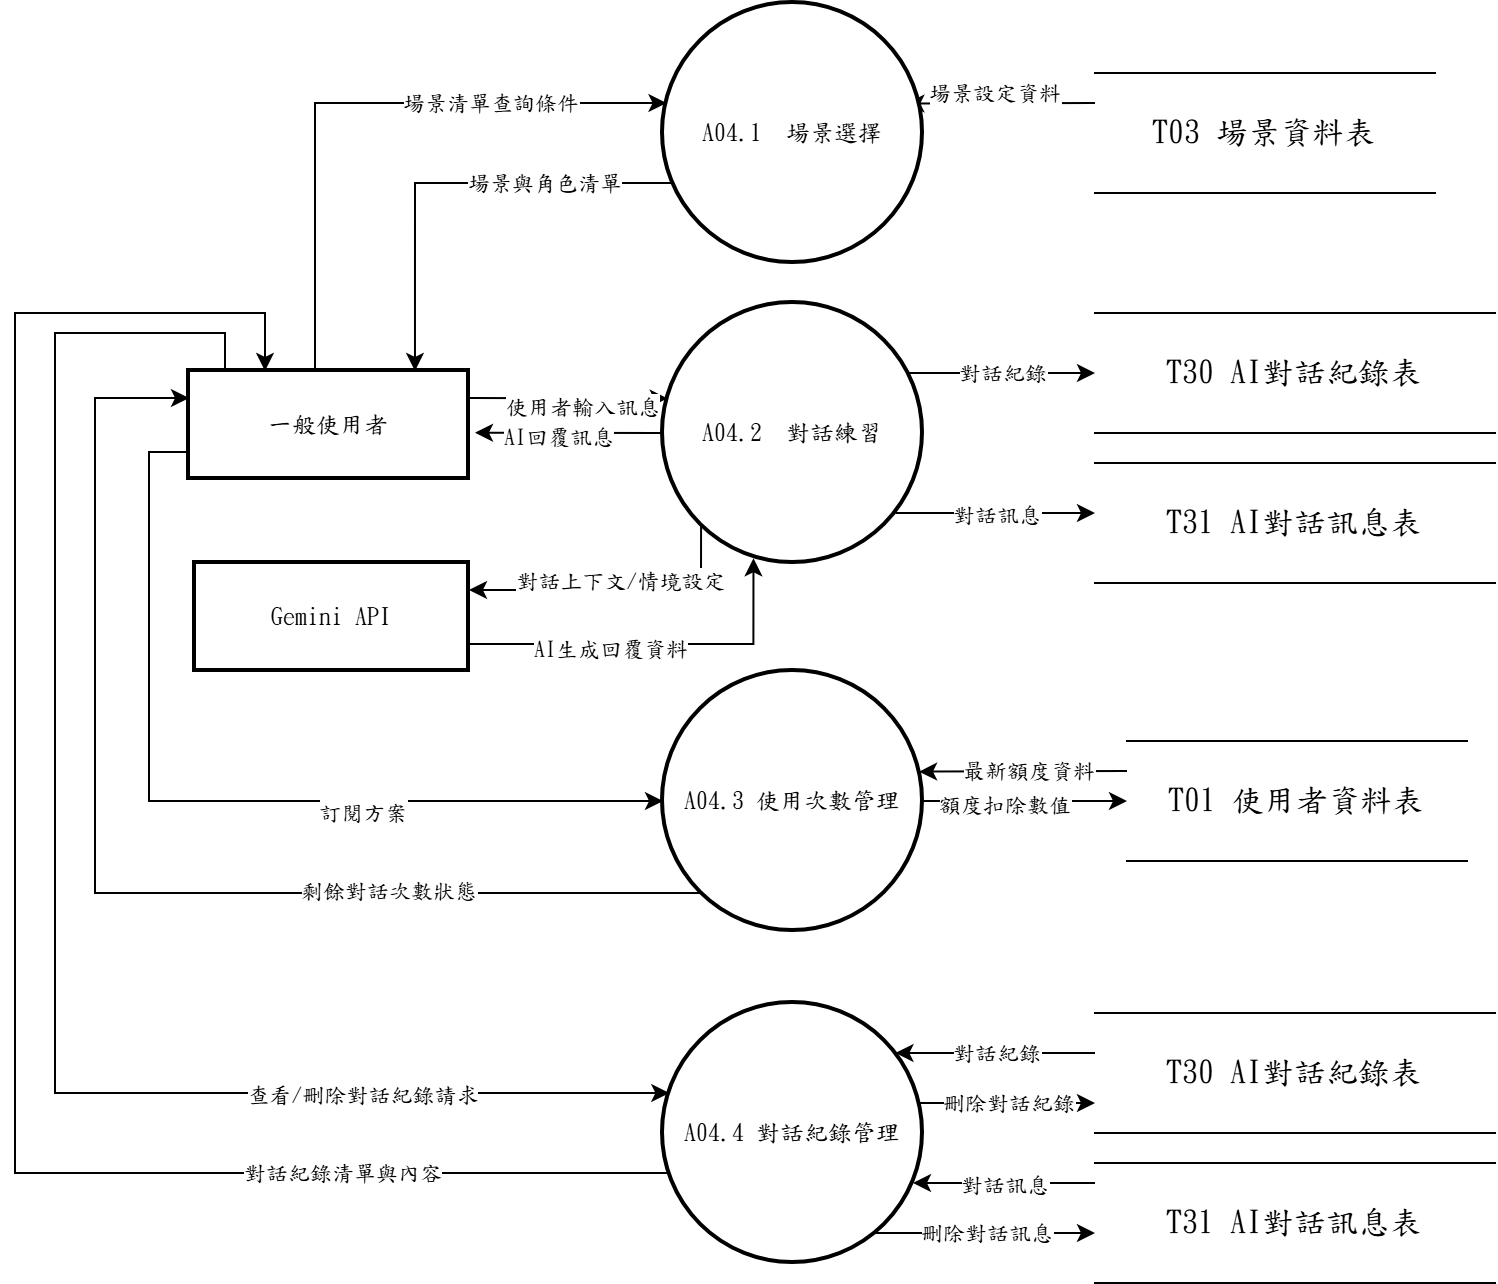

The diagram above was exported from draw.io. Its source (the exported page's mxGraphModel, read from the mxfile embedded in the PNG):
<mxGraphModel dx="1030" dy="562" grid="1" gridSize="10" guides="1" tooltips="1" connect="1" arrows="1" fold="1" page="1" pageScale="1" pageWidth="827" pageHeight="1169" math="0" shadow="0">
  <root>
    <mxCell id="0" />
    <mxCell id="1" parent="0" />
    <mxCell id="Xa2ZXET898YKTA5-RfnZ-1" parent="1" style="shape=partialRectangle;whiteSpace=wrap;html=1;left=0;right=0;fontFamily=標楷體;" value="&lt;span lang=&quot;EN-US&quot; style=&quot;font-size: 12pt;&quot;&gt;T03&amp;nbsp;&lt;/span&gt;&lt;span style=&quot;font-size: 12pt;&quot;&gt;場景資料表&lt;/span&gt;" vertex="1">
      <mxGeometry height="60" width="170" x="1140" y="595" as="geometry" />
    </mxCell>
    <mxCell id="5VRkM6_numaCtpC3xeuk-3" parent="1" style="ellipse;aspect=fixed;strokeWidth=2;whiteSpace=wrap;fontFamily=標楷體;" value="A04.3 使用次數管理" vertex="1">
      <mxGeometry height="130" width="130" x="924" y="894" as="geometry" />
    </mxCell>
    <mxCell id="Xa2ZXET898YKTA5-RfnZ-2" parent="1" style="shape=partialRectangle;whiteSpace=wrap;html=1;left=0;right=0;fontFamily=標楷體;" value="&lt;span lang=&quot;EN-US&quot; style=&quot;font-size: 12pt;&quot;&gt;T01&amp;nbsp;&lt;/span&gt;&lt;span style=&quot;font-size: 12pt;&quot;&gt;使用者資料表&lt;/span&gt;" vertex="1">
      <mxGeometry height="60" width="170" x="1156" y="929" as="geometry" />
    </mxCell>
    <mxCell id="5VRkM6_numaCtpC3xeuk-5" edge="1" parent="1" source="Xa2ZXET898YKTA5-RfnZ-5" style="edgeStyle=orthogonalEdgeStyle;rounded=0;orthogonalLoop=1;jettySize=auto;html=1;exitX=0.0385;exitY=0.6923;exitDx=0;exitDy=0;exitPerimeter=0;entryX=0.8071;entryY=0.0000;entryDx=0;entryDy=0;entryPerimeter=0;" target="Xa2ZXET898YKTA5-RfnZ-3">
      <mxGeometry relative="1" as="geometry">
        <Array as="points">
          <mxPoint x="800" y="650" />
        </Array>
      </mxGeometry>
    </mxCell>
    <mxCell id="5VRkM6_numaCtpC3xeuk-10" connectable="0" parent="5VRkM6_numaCtpC3xeuk-5" style="edgeLabel;html=1;align=center;verticalAlign=middle;resizable=0;points=[];fontFamily=標楷體;" value="場景與角色清單" vertex="1">
      <mxGeometry relative="1" x="-0.4215" as="geometry">
        <mxPoint as="offset" />
      </mxGeometry>
    </mxCell>
    <mxCell id="5VRkM6_numaCtpC3xeuk-2" parent="1" style="ellipse;aspect=fixed;strokeWidth=2;whiteSpace=wrap;fontFamily=標楷體;" value="A04.2  對話練習" vertex="1">
      <mxGeometry height="130" width="130" x="924" y="710" as="geometry" />
    </mxCell>
    <mxCell id="5VRkM6_numaCtpC3xeuk-4" edge="1" parent="1" source="Xa2ZXET898YKTA5-RfnZ-3" style="edgeStyle=orthogonalEdgeStyle;rounded=0;orthogonalLoop=1;jettySize=auto;html=1;exitX=0.4500;exitY=0.0000;exitDx=0;exitDy=0;exitPerimeter=0;entryX=0.0135;entryY=0.3846;entryDx=0;entryDy=0;entryPerimeter=0;" target="Xa2ZXET898YKTA5-RfnZ-5">
      <mxGeometry relative="1" as="geometry">
        <Array as="points">
          <mxPoint x="750" y="610" />
        </Array>
      </mxGeometry>
    </mxCell>
    <mxCell id="5VRkM6_numaCtpC3xeuk-9" connectable="0" parent="5VRkM6_numaCtpC3xeuk-4" style="edgeLabel;html=1;align=center;verticalAlign=middle;resizable=0;points=[];fontFamily=標楷體;" value="場景清單查詢條件" vertex="1">
      <mxGeometry relative="1" x="0.4326" as="geometry">
        <mxPoint as="offset" />
      </mxGeometry>
    </mxCell>
    <mxCell id="5VRkM6_numaCtpC3xeuk-13" edge="1" parent="1" source="Xa2ZXET898YKTA5-RfnZ-3" style="edgeStyle=none;rounded=0;orthogonalLoop=1;jettySize=auto;html=1;exitX=1;exitY=0.25;exitDx=0;exitDy=0;entryX=0.018;entryY=0.367;entryDx=0;entryDy=0;entryPerimeter=0;fontFamily=標楷體;" target="5VRkM6_numaCtpC3xeuk-2">
      <mxGeometry relative="1" as="geometry" />
    </mxCell>
    <mxCell id="5VRkM6_numaCtpC3xeuk-18" connectable="0" parent="5VRkM6_numaCtpC3xeuk-13" style="edgeLabel;html=1;align=center;verticalAlign=middle;resizable=0;points=[];fontFamily=標楷體;" value="使用者輸入訊息" vertex="1">
      <mxGeometry relative="1" x="0.1396" y="-4" as="geometry">
        <mxPoint as="offset" />
      </mxGeometry>
    </mxCell>
    <mxCell id="5VRkM6_numaCtpC3xeuk-22" edge="1" parent="1" source="Xa2ZXET898YKTA5-RfnZ-3" style="edgeStyle=orthogonalEdgeStyle;rounded=0;orthogonalLoop=1;jettySize=auto;html=1;exitX=0;exitY=0.75;exitDx=0;exitDy=0;entryX=0;entryY=0.5;entryDx=0;entryDy=0;elbow=vertical;fontFamily=標楷體;" target="5VRkM6_numaCtpC3xeuk-3">
      <mxGeometry relative="1" as="geometry" />
    </mxCell>
    <mxCell id="5VRkM6_numaCtpC3xeuk-27" connectable="0" parent="5VRkM6_numaCtpC3xeuk-22" style="edgeLabel;html=1;align=center;verticalAlign=middle;resizable=0;points=[];fontFamily=標楷體;" value="訂閱方案" vertex="1">
      <mxGeometry relative="1" x="0.3315" y="-5" as="geometry">
        <mxPoint as="offset" />
      </mxGeometry>
    </mxCell>
    <mxCell id="5VRkM6_numaCtpC3xeuk-17" edge="1" parent="1" source="Xa2ZXET898YKTA5-RfnZ-4" style="edgeStyle=orthogonalEdgeStyle;rounded=0;orthogonalLoop=1;jettySize=auto;html=1;exitX=1;exitY=0.75;exitDx=0;exitDy=0;entryX=0.348;entryY=0.982;entryDx=0;entryDy=0;entryPerimeter=0;fontFamily=標楷體;" target="5VRkM6_numaCtpC3xeuk-2">
      <mxGeometry relative="1" as="geometry">
        <Array as="points">
          <mxPoint x="970" y="881" />
          <mxPoint x="970" y="838" />
        </Array>
      </mxGeometry>
    </mxCell>
    <mxCell id="5VRkM6_numaCtpC3xeuk-21" connectable="0" parent="5VRkM6_numaCtpC3xeuk-17" style="edgeLabel;html=1;align=center;verticalAlign=middle;resizable=0;points=[];fontFamily=標楷體;" value="AI生成回覆資料" vertex="1">
      <mxGeometry relative="1" x="-0.2472" y="-2" as="geometry">
        <mxPoint as="offset" />
      </mxGeometry>
    </mxCell>
    <mxCell id="Xa2ZXET898YKTA5-RfnZ-3" parent="1" style="whiteSpace=wrap;strokeWidth=2;fontFamily=標楷體;" value="一般使用者" vertex="1">
      <mxGeometry height="54" width="140" x="687" y="744" as="geometry" />
    </mxCell>
    <mxCell id="5VRkM6_numaCtpC3xeuk-25" edge="1" parent="1" source="Xa2ZXET898YKTA5-RfnZ-2" style="edgeStyle=none;rounded=0;orthogonalLoop=1;jettySize=auto;html=1;exitX=0;exitY=0.25;exitDx=0;exitDy=0;entryX=0.985;entryY=0.387;entryDx=0;entryDy=0;entryPerimeter=0;fontFamily=標楷體;" target="5VRkM6_numaCtpC3xeuk-3">
      <mxGeometry relative="1" as="geometry" />
    </mxCell>
    <mxCell id="5VRkM6_numaCtpC3xeuk-30" connectable="0" parent="5VRkM6_numaCtpC3xeuk-25" style="edgeLabel;html=1;align=center;verticalAlign=middle;resizable=0;points=[];fontFamily=標楷體;" value="最新額度資料" vertex="1">
      <mxGeometry relative="1" x="-0.0526" y="-1" as="geometry">
        <mxPoint as="offset" />
      </mxGeometry>
    </mxCell>
    <mxCell id="5VRkM6_numaCtpC3xeuk-7" edge="1" parent="1" source="Xa2ZXET898YKTA5-RfnZ-1" style="edgeStyle=none;rounded=0;orthogonalLoop=1;jettySize=auto;html=1;exitX=0;exitY=0.25;exitDx=0;exitDy=0;entryX=0.936;entryY=0.387;entryDx=0;entryDy=0;entryPerimeter=0;fontFamily=標楷體;" target="Xa2ZXET898YKTA5-RfnZ-5">
      <mxGeometry relative="1" as="geometry" />
    </mxCell>
    <mxCell id="5VRkM6_numaCtpC3xeuk-12" connectable="0" parent="5VRkM6_numaCtpC3xeuk-7" style="edgeLabel;html=1;align=center;verticalAlign=middle;resizable=0;points=[];fontFamily=標楷體;" value="場景設定資料" vertex="1">
      <mxGeometry relative="1" x="0.0616" y="-6" as="geometry">
        <mxPoint as="offset" />
      </mxGeometry>
    </mxCell>
    <mxCell id="Xa2ZXET898YKTA5-RfnZ-4" parent="1" style="whiteSpace=wrap;strokeWidth=2;fontFamily=標楷體;" value="Gemini API" vertex="1">
      <mxGeometry height="54" width="137" x="690" y="840" as="geometry" />
    </mxCell>
    <mxCell id="Xa2ZXET898YKTA5-RfnZ-5" parent="1" style="ellipse;aspect=fixed;strokeWidth=2;whiteSpace=wrap;fontFamily=標楷體;" value="A04.1  場景選擇" vertex="1">
      <mxGeometry height="130" width="130" x="924" y="560" as="geometry" />
    </mxCell>
    <mxCell id="5VRkM6_numaCtpC3xeuk-15" edge="1" parent="1" source="5VRkM6_numaCtpC3xeuk-2" style="edgeStyle=none;rounded=0;orthogonalLoop=1;jettySize=auto;html=1;exitX=0;exitY=0.5;exitDx=0;exitDy=0;fontFamily=標楷體;">
      <mxGeometry relative="1" as="geometry">
        <mxPoint x="830" y="774.8421052631579" as="targetPoint" />
      </mxGeometry>
    </mxCell>
    <mxCell id="5VRkM6_numaCtpC3xeuk-19" connectable="0" parent="5VRkM6_numaCtpC3xeuk-15" style="edgeLabel;html=1;align=center;verticalAlign=middle;resizable=0;points=[];fontFamily=標楷體;" value="AI回覆訊息" vertex="1">
      <mxGeometry relative="1" x="0.1059" y="2" as="geometry">
        <mxPoint as="offset" />
      </mxGeometry>
    </mxCell>
    <mxCell id="5VRkM6_numaCtpC3xeuk-16" edge="1" parent="1" source="5VRkM6_numaCtpC3xeuk-2" style="edgeStyle=orthogonalEdgeStyle;rounded=0;orthogonalLoop=1;jettySize=auto;html=1;exitX=0;exitY=1;exitDx=0;exitDy=0;entryX=1;entryY=0.25;entryDx=0;entryDy=0;fontFamily=標楷體;" target="Xa2ZXET898YKTA5-RfnZ-4">
      <mxGeometry relative="1" as="geometry">
        <Array as="points">
          <mxPoint x="943" y="853" />
        </Array>
      </mxGeometry>
    </mxCell>
    <mxCell id="5VRkM6_numaCtpC3xeuk-20" connectable="0" parent="5VRkM6_numaCtpC3xeuk-16" style="edgeLabel;html=1;align=center;verticalAlign=middle;resizable=0;points=[];fontFamily=標楷體;" value="對話上下文/情境設定" vertex="1">
      <mxGeometry relative="1" x="-0.0174" y="-5" as="geometry">
        <mxPoint as="offset" />
      </mxGeometry>
    </mxCell>
    <mxCell id="5VRkM6_numaCtpC3xeuk-23" edge="1" parent="1" source="5VRkM6_numaCtpC3xeuk-3" style="edgeStyle=orthogonalEdgeStyle;rounded=0;orthogonalLoop=1;jettySize=auto;html=1;exitX=0;exitY=1;exitDx=0;exitDy=0;entryX=0;entryY=0.25;entryDx=0;entryDy=0;elbow=vertical;fontFamily=標楷體;" target="Xa2ZXET898YKTA5-RfnZ-3">
      <mxGeometry relative="1" as="geometry">
        <Array as="points">
          <mxPoint x="640" y="1005" />
          <mxPoint x="640" y="757" />
        </Array>
      </mxGeometry>
    </mxCell>
    <mxCell id="5VRkM6_numaCtpC3xeuk-28" connectable="0" parent="5VRkM6_numaCtpC3xeuk-23" style="edgeLabel;html=1;align=center;verticalAlign=middle;resizable=0;points=[];fontFamily=標楷體;" value="剩餘對話次數狀態" vertex="1">
      <mxGeometry relative="1" x="-0.4733" y="-1" as="geometry">
        <mxPoint as="offset" />
      </mxGeometry>
    </mxCell>
    <mxCell id="5VRkM6_numaCtpC3xeuk-26" edge="1" parent="1" source="5VRkM6_numaCtpC3xeuk-3" style="edgeStyle=none;rounded=0;orthogonalLoop=1;jettySize=auto;html=1;exitX=1;exitY=0.5;exitDx=0;exitDy=0;entryX=0;entryY=0.5;entryDx=0;entryDy=0;fontFamily=標楷體;" target="Xa2ZXET898YKTA5-RfnZ-2">
      <mxGeometry relative="1" as="geometry" />
    </mxCell>
    <mxCell id="5VRkM6_numaCtpC3xeuk-29" connectable="0" parent="5VRkM6_numaCtpC3xeuk-26" style="edgeLabel;html=1;align=center;verticalAlign=middle;resizable=0;points=[];fontFamily=標楷體;" value="額度扣除數值" vertex="1">
      <mxGeometry relative="1" x="-0.3264" y="-1" as="geometry">
        <mxPoint x="6" as="offset" />
      </mxGeometry>
    </mxCell>
    <mxCell id="new-d_FJ7B-1" parent="1" style="shape=partialRectangle;whiteSpace=wrap;html=1;left=0;right=0;fontFamily=標楷體;" value="&lt;span lang=&quot;EN-US&quot; style=&quot;font-size: 12pt;&quot;&gt;T30&amp;nbsp;&lt;/span&gt;&lt;span style=&quot;font-size: 12pt;&quot;&gt;AI對話紀錄表&lt;/span&gt;" vertex="1">
      <mxGeometry height="60" width="200" x="1140" y="715" as="geometry" />
    </mxCell>
    <mxCell id="new-d_FJ7B-2" parent="1" style="shape=partialRectangle;whiteSpace=wrap;html=1;left=0;right=0;fontFamily=標楷體;" value="&lt;span lang=&quot;EN-US&quot; style=&quot;font-size: 12pt;&quot;&gt;T31&amp;nbsp;&lt;/span&gt;&lt;span style=&quot;font-size: 12pt;&quot;&gt;AI對話訊息表&lt;/span&gt;" vertex="1">
      <mxGeometry height="60" width="200" x="1140" y="790" as="geometry" />
    </mxCell>
    <mxCell id="new-d_FJ7B-3" edge="1" parent="1" source="5VRkM6_numaCtpC3xeuk-2" style="edgeStyle=orthogonalEdgeStyle;rounded=0;orthogonalLoop=1;jettySize=auto;html=1;exitX=0.9436;exitY=0.2692;exitDx=0;exitDy=0;exitPerimeter=0;entryX=0.0000;entryY=0.5000;entryDx=0;entryDy=0;entryPerimeter=0;" target="new-d_FJ7B-1">
      <mxGeometry relative="1" as="geometry" />
    </mxCell>
    <mxCell id="new-d_FJ7B-4" connectable="0" parent="new-d_FJ7B-3" style="edgeLabel;html=1;align=center;verticalAlign=middle;resizable=0;points=[];fontFamily=標楷體;" value="對話紀錄" vertex="1">
      <mxGeometry relative="1" as="geometry">
        <mxPoint as="offset" />
      </mxGeometry>
    </mxCell>
    <mxCell id="new-d_FJ7B-5" edge="1" parent="1" source="5VRkM6_numaCtpC3xeuk-2" style="edgeStyle=orthogonalEdgeStyle;rounded=0;orthogonalLoop=1;jettySize=auto;html=1;exitX=0.8941;exitY=0.8077;exitDx=0;exitDy=0;exitPerimeter=0;entryX=0.0000;entryY=0.4167;entryDx=0;entryDy=0;entryPerimeter=0;" target="new-d_FJ7B-2">
      <mxGeometry relative="1" as="geometry" />
    </mxCell>
    <mxCell id="new-d_FJ7B-6" connectable="0" parent="new-d_FJ7B-5" style="edgeLabel;html=1;align=center;verticalAlign=middle;resizable=0;points=[];fontFamily=標楷體;" value="對話訊息" vertex="1">
      <mxGeometry relative="1" as="geometry">
        <mxPoint as="offset" />
      </mxGeometry>
    </mxCell>
    <mxCell id="new-d_FJ7B-7" parent="1" style="ellipse;aspect=fixed;strokeWidth=2;whiteSpace=wrap;fontFamily=標楷體;" value="A04.4 對話紀錄管理" vertex="1">
      <mxGeometry height="130" width="130" x="924" y="1060" as="geometry" />
    </mxCell>
    <mxCell id="new-d_FJ7B-8" edge="1" parent="1" source="Xa2ZXET898YKTA5-RfnZ-3" style="edgeStyle=orthogonalEdgeStyle;rounded=0;orthogonalLoop=1;jettySize=auto;html=1;exitX=0.1286;exitY=0.0000;exitDx=0;exitDy=0;exitPerimeter=0;entryX=0.0243;entryY=0.3462;entryDx=0;entryDy=0;entryPerimeter=0;" target="new-d_FJ7B-7">
      <mxGeometry relative="1" as="geometry">
        <Array as="points">
          <mxPoint x="705" y="725" />
          <mxPoint x="620" y="725" />
          <mxPoint x="620" y="1105" />
        </Array>
      </mxGeometry>
    </mxCell>
    <mxCell id="new-d_FJ7B-9" connectable="0" parent="new-d_FJ7B-8" style="edgeLabel;html=1;align=center;verticalAlign=middle;resizable=0;points=[];fontFamily=標楷體;" value="查看/刪除對話紀錄請求" vertex="1">
      <mxGeometry relative="1" x="0.6118" as="geometry">
        <mxPoint as="offset" />
      </mxGeometry>
    </mxCell>
    <mxCell id="new-d_FJ7B-10" edge="1" parent="1" source="new-d_FJ7B-7" style="edgeStyle=orthogonalEdgeStyle;rounded=0;orthogonalLoop=1;jettySize=auto;html=1;exitX=0.0243;exitY=0.6538;exitDx=0;exitDy=0;exitPerimeter=0;entryX=0.2714;entryY=0.0000;entryDx=0;entryDy=0;entryPerimeter=0;" target="Xa2ZXET898YKTA5-RfnZ-3">
      <mxGeometry relative="1" as="geometry">
        <Array as="points">
          <mxPoint x="600" y="1145" />
          <mxPoint x="600" y="715" />
          <mxPoint x="725" y="715" />
        </Array>
      </mxGeometry>
    </mxCell>
    <mxCell id="new-d_FJ7B-11" connectable="0" parent="new-d_FJ7B-10" style="edgeLabel;html=1;align=center;verticalAlign=middle;resizable=0;points=[];fontFamily=標楷體;" value="對話紀錄清單與內容" vertex="1">
      <mxGeometry relative="1" x="-0.6409" as="geometry">
        <mxPoint as="offset" />
      </mxGeometry>
    </mxCell>
    <mxCell id="new-d_FJ7B-12" parent="1" style="shape=partialRectangle;whiteSpace=wrap;html=1;left=0;right=0;fontFamily=標楷體;" value="&lt;span lang=&quot;EN-US&quot; style=&quot;font-size: 12pt;&quot;&gt;T30&amp;nbsp;&lt;/span&gt;&lt;span style=&quot;font-size: 12pt;&quot;&gt;AI對話紀錄表&lt;/span&gt;" vertex="1">
      <mxGeometry height="60" width="200" x="1140" y="1065" as="geometry" />
    </mxCell>
    <mxCell id="new-d_FJ7B-13" parent="1" style="shape=partialRectangle;whiteSpace=wrap;html=1;left=0;right=0;fontFamily=標楷體;" value="&lt;span lang=&quot;EN-US&quot; style=&quot;font-size: 12pt;&quot;&gt;T31&amp;nbsp;&lt;/span&gt;&lt;span style=&quot;font-size: 12pt;&quot;&gt;AI對話訊息表&lt;/span&gt;" vertex="1">
      <mxGeometry height="60" width="200" x="1140" y="1140" as="geometry" />
    </mxCell>
    <mxCell id="new-d_FJ7B-14" edge="1" parent="1" source="new-d_FJ7B-12" style="edgeStyle=orthogonalEdgeStyle;rounded=0;orthogonalLoop=1;jettySize=auto;html=1;exitX=0.0000;exitY=0.3333;exitDx=0;exitDy=0;exitPerimeter=0;entryX=0.8941;entryY=0.1923;entryDx=0;entryDy=0;entryPerimeter=0;" target="new-d_FJ7B-7">
      <mxGeometry relative="1" as="geometry" />
    </mxCell>
    <mxCell id="new-d_FJ7B-15" connectable="0" parent="new-d_FJ7B-14" style="edgeLabel;html=1;align=center;verticalAlign=middle;resizable=0;points=[];fontFamily=標楷體;" value="對話紀錄" vertex="1">
      <mxGeometry relative="1" as="geometry">
        <mxPoint as="offset" />
      </mxGeometry>
    </mxCell>
    <mxCell id="new-d_FJ7B-16" edge="1" parent="1" source="new-d_FJ7B-7" style="edgeStyle=orthogonalEdgeStyle;rounded=0;orthogonalLoop=1;jettySize=auto;html=1;exitX=0.9865;exitY=0.3846;exitDx=0;exitDy=0;exitPerimeter=0;entryX=0.0000;entryY=0.7500;entryDx=0;entryDy=0;entryPerimeter=0;" target="new-d_FJ7B-12">
      <mxGeometry relative="1" as="geometry" />
    </mxCell>
    <mxCell id="new-d_FJ7B-17" connectable="0" parent="new-d_FJ7B-16" style="edgeLabel;html=1;align=center;verticalAlign=middle;resizable=0;points=[];fontFamily=標楷體;" value="刪除對話紀錄" vertex="1">
      <mxGeometry relative="1" as="geometry">
        <mxPoint as="offset" />
      </mxGeometry>
    </mxCell>
    <mxCell id="new-d_FJ7B-18" edge="1" parent="1" source="new-d_FJ7B-13" style="edgeStyle=orthogonalEdgeStyle;rounded=0;orthogonalLoop=1;jettySize=auto;html=1;exitX=0.0000;exitY=0.1667;exitDx=0;exitDy=0;exitPerimeter=0;entryX=0.9615;entryY=0.6923;entryDx=0;entryDy=0;entryPerimeter=0;" target="new-d_FJ7B-7">
      <mxGeometry relative="1" as="geometry" />
    </mxCell>
    <mxCell id="new-d_FJ7B-19" connectable="0" parent="new-d_FJ7B-18" style="edgeLabel;html=1;align=center;verticalAlign=middle;resizable=0;points=[];fontFamily=標楷體;" value="對話訊息" vertex="1">
      <mxGeometry relative="1" as="geometry">
        <mxPoint as="offset" />
      </mxGeometry>
    </mxCell>
    <mxCell id="new-d_FJ7B-20" edge="1" parent="1" source="new-d_FJ7B-7" style="edgeStyle=orthogonalEdgeStyle;rounded=0;orthogonalLoop=1;jettySize=auto;html=1;exitX=0.8195;exitY=0.8846;exitDx=0;exitDy=0;exitPerimeter=0;entryX=0.0000;entryY=0.5833;entryDx=0;entryDy=0;entryPerimeter=0;" target="new-d_FJ7B-13">
      <mxGeometry relative="1" as="geometry" />
    </mxCell>
    <mxCell id="new-d_FJ7B-21" connectable="0" parent="new-d_FJ7B-20" style="edgeLabel;html=1;align=center;verticalAlign=middle;resizable=0;points=[];fontFamily=標楷體;" value="刪除對話訊息" vertex="1">
      <mxGeometry relative="1" as="geometry">
        <mxPoint as="offset" />
      </mxGeometry>
    </mxCell>
  </root>
</mxGraphModel>